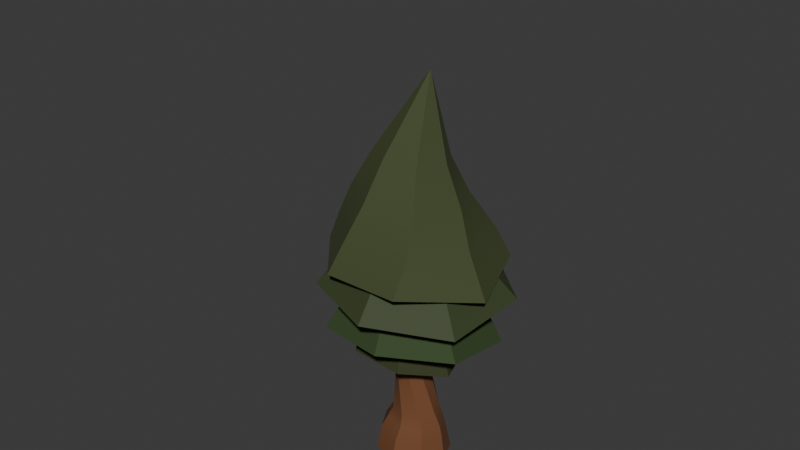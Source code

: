 # Source: tree_1_summer.blend  (saved by Blender 4.5.87; exported with 4.5.12 LTS)
import bpy
from mathutils import Matrix  # noqa: F401  (used for matrix-valued properties, if any)

bpy.ops.wm.read_factory_settings(use_empty=True)
scene = bpy.context.scene
scene.name = 'Scene'

# ---- collections
col_collection = bpy.data.collections.new('Collection'); scene.collection.children.link(col_collection)

# ---- materials (node trees are filled in below, after node groups)
mat_material_005 = bpy.data.materials.new('Material.005')
mat_material_006 = bpy.data.materials.new('Material.006')
mat_material_004 = bpy.data.materials.new('Material.004')
mat_material_003 = bpy.data.materials.new('Material.003')
mat_material_002 = bpy.data.materials.new('Material.002')
mat_material_001 = bpy.data.materials.new('Material.001')

# ---- node groups
ng_smooth_by_angle_001 = bpy.data.node_groups.new('Smooth by Angle.001', 'GeometryNodeTree')
_s = ng_smooth_by_angle_001.interface.new_socket(name='Mesh', in_out='OUTPUT', socket_type='NodeSocketGeometry')
_s = ng_smooth_by_angle_001.interface.new_socket(name='Mesh', in_out='INPUT', socket_type='NodeSocketGeometry')
_s = ng_smooth_by_angle_001.interface.new_socket(name='Angle', in_out='INPUT', socket_type='NodeSocketFloat')
_s.subtype = 'ANGLE'
_s.default_value = 0.5236
_s.min_value = 0.0
_s.max_value = 3.142
_s.description = 'Maximum face angle for smooth edges'
_s = ng_smooth_by_angle_001.interface.new_socket(name='Ignore Sharpness', in_out='INPUT', socket_type='NodeSocketBool')
_s.force_non_field = True
ng_smooth_by_angle_001.description = 'Set the sharpness of mesh edges based on the angle between the neighboring faces'
ng_smooth_by_angle_001.is_modifier = True
_N = ng_smooth_by_angle_001.nodes; _L = ng_smooth_by_angle_001.links
n0 = _N.new('GeometryNodeSetShadeSmooth'); n0.name = 'Set Shade Smooth'; n0.location = (120, -80)
n0.domain = 'EDGE'
n1 = _N.new('GeometryNodeSetShadeSmooth'); n1.name = 'Set Shade Smooth.001'; n1.location = (300, -80)
n2 = _N.new('NodeGroupOutput'); n2.name = 'Group Output'; n2.location = (480, -80)
n3 = _N.new('GeometryNodeInputMeshEdgeAngle'); n3.name = 'Edge Angle'; n3.location = (-440, -240)
n4 = _N.new('NodeGroupInput'); n4.name = 'Group Input'; n4.location = (-80, -80)
n5 = _N.new('GeometryNodeInputEdgeSmooth'); n5.name = 'Is Edge Smooth'; n5.location = (-260, -120)
n6 = _N.new('GeometryNodeInputShadeSmooth'); n6.name = 'Is Shade Smooth'; n6.location = (-440, -397)
n7 = _N.new('FunctionNodeCompare'); n7.name = 'Compare'; n7.location = (-260, -260)
n7.operation = 'LESS_EQUAL'
n7.inputs[6].default_value = (0.0, 0.0, 0.0, 0.0)
n7.inputs[7].default_value = (0.0, 0.0, 0.0, 0.0)
n8 = _N.new('FunctionNodeBooleanMath'); n8.name = 'Boolean Math.001'; n8.location = (-80, -260)
n9 = _N.new('NodeGroupInput'); n9.name = 'Group Input.001'; n9.location = (-440, -329)
n10 = _N.new('NodeGroupInput'); n10.name = 'Group Input.002'; n10.location = (-259, -189)
n11 = _N.new('FunctionNodeBooleanMath'); n11.name = 'Boolean Math'; n11.location = (-80, -149)
n11.operation = 'OR'
n12 = _N.new('FunctionNodeBooleanMath'); n12.name = 'Boolean Math.002'; n12.location = (-260, -380)
n12.operation = 'OR'
n13 = _N.new('NodeGroupInput'); n13.name = 'Group Input.003'; n13.location = (-440, -460)
_L.new(n3.outputs[0], n7.inputs[0])
_L.new(n1.outputs[0], n2.inputs[0])
_L.new(n9.outputs[1], n7.inputs[1])
_L.new(n7.outputs[0], n8.inputs[0])
_L.new(n4.outputs[0], n0.inputs[0])
_L.new(n0.outputs[0], n1.inputs[0])
_L.new(n8.outputs[0], n0.inputs[2])
_L.new(n10.outputs[2], n11.inputs[1])
_L.new(n5.outputs[0], n11.inputs[0])
_L.new(n11.outputs[0], n0.inputs[1])
_L.new(n13.outputs[2], n12.inputs[1])
_L.new(n6.outputs[0], n12.inputs[0])
_L.new(n12.outputs[0], n8.inputs[1])
n2.is_active_output = True
ng_smooth_by_angle = bpy.data.node_groups.new('Smooth by Angle', 'GeometryNodeTree')
_s = ng_smooth_by_angle.interface.new_socket(name='Mesh', in_out='OUTPUT', socket_type='NodeSocketGeometry')
_s = ng_smooth_by_angle.interface.new_socket(name='Mesh', in_out='INPUT', socket_type='NodeSocketGeometry')
_s = ng_smooth_by_angle.interface.new_socket(name='Angle', in_out='INPUT', socket_type='NodeSocketFloat')
_s.subtype = 'ANGLE'
_s.default_value = 0.5236
_s.min_value = 0.0
_s.max_value = 3.142
_s.description = 'Maximum face angle for smooth edges'
_s = ng_smooth_by_angle.interface.new_socket(name='Ignore Sharpness', in_out='INPUT', socket_type='NodeSocketBool')
_s.force_non_field = True
ng_smooth_by_angle.is_modifier = True
_N = ng_smooth_by_angle.nodes; _L = ng_smooth_by_angle.links
n0 = _N.new('GeometryNodeSetShadeSmooth'); n0.name = 'Set Shade Smooth'; n0.location = (120, -80)
n0.domain = 'EDGE'
n1 = _N.new('GeometryNodeSetShadeSmooth'); n1.name = 'Set Shade Smooth.001'; n1.location = (300, -80)
n2 = _N.new('NodeGroupOutput'); n2.name = 'Group Output'; n2.location = (480, -80)
n3 = _N.new('GeometryNodeInputMeshEdgeAngle'); n3.name = 'Edge Angle'; n3.location = (-440, -240)
n4 = _N.new('NodeGroupInput'); n4.name = 'Group Input'; n4.location = (-80, -80)
n5 = _N.new('GeometryNodeInputEdgeSmooth'); n5.name = 'Is Edge Smooth'; n5.location = (-260, -120)
n6 = _N.new('GeometryNodeInputShadeSmooth'); n6.name = 'Is Shade Smooth'; n6.location = (-440, -397)
n7 = _N.new('FunctionNodeCompare'); n7.name = 'Compare'; n7.location = (-260, -260)
n7.operation = 'LESS_EQUAL'
n7.inputs[6].default_value = (0.0, 0.0, 0.0, 0.0)
n7.inputs[7].default_value = (0.0, 0.0, 0.0, 0.0)
n8 = _N.new('FunctionNodeBooleanMath'); n8.name = 'Boolean Math.001'; n8.location = (-80, -260)
n9 = _N.new('NodeGroupInput'); n9.name = 'Group Input.001'; n9.location = (-440, -329)
n10 = _N.new('NodeGroupInput'); n10.name = 'Group Input.002'; n10.location = (-259, -189)
n11 = _N.new('FunctionNodeBooleanMath'); n11.name = 'Boolean Math'; n11.location = (-80, -149)
n11.operation = 'OR'
n12 = _N.new('FunctionNodeBooleanMath'); n12.name = 'Boolean Math.002'; n12.location = (-260, -380)
n12.operation = 'OR'
n13 = _N.new('NodeGroupInput'); n13.name = 'Group Input.003'; n13.location = (-440, -460)
_L.new(n3.outputs[0], n7.inputs[0])
_L.new(n1.outputs[0], n2.inputs[0])
_L.new(n9.outputs[1], n7.inputs[1])
_L.new(n7.outputs[0], n8.inputs[0])
_L.new(n4.outputs[0], n0.inputs[0])
_L.new(n0.outputs[0], n1.inputs[0])
_L.new(n8.outputs[0], n0.inputs[2])
_L.new(n10.outputs[2], n11.inputs[1])
_L.new(n5.outputs[0], n11.inputs[0])
_L.new(n11.outputs[0], n0.inputs[1])
_L.new(n13.outputs[2], n12.inputs[1])
_L.new(n6.outputs[0], n12.inputs[0])
_L.new(n12.outputs[0], n8.inputs[1])
n2.is_active_output = True

# ---- material node trees
mat_material_005.use_nodes = True; mat_material_005.node_tree.nodes.clear()
_N = mat_material_005.node_tree.nodes; _L = mat_material_005.node_tree.links
n0 = _N.new('ShaderNodeBsdfPrincipled'); n0.name = 'Principled BSDF'; n0.location = (-200, 100)
n0.inputs[0].default_value = (0.03183, 0.04021, 0.008331, 1.0)
n0.inputs[2].default_value = 0.8385
n1 = _N.new('ShaderNodeOutputMaterial'); n1.name = 'Material Output'; n1.location = (200, 100)
_L.new(n0.outputs[0], n1.inputs[0])
n1.is_active_output = True
mat_material_006.use_nodes = True; mat_material_006.node_tree.nodes.clear()
_N = mat_material_006.node_tree.nodes; _L = mat_material_006.node_tree.links
n0 = _N.new('ShaderNodeBsdfPrincipled'); n0.name = 'Principled BSDF'; n0.location = (-200, 100)
n0.inputs[0].default_value = (0.1701, 0.06343, 0.02241, 1.0)
n0.inputs[2].default_value = 0.8538
n1 = _N.new('ShaderNodeOutputMaterial'); n1.name = 'Material Output'; n1.location = (200, 100)
_L.new(n0.outputs[0], n1.inputs[0])
n1.is_active_output = True
mat_material_004.use_nodes = True; mat_material_004.node_tree.nodes.clear()
_N = mat_material_004.node_tree.nodes; _L = mat_material_004.node_tree.links
n0 = _N.new('ShaderNodeBsdfPrincipled'); n0.name = 'Principled BSDF'; n0.location = (-200, 100)
n0.inputs[0].default_value = (0.02281, 0.02475, 0.00821, 1.0)
n0.inputs[2].default_value = 0.7923
n1 = _N.new('ShaderNodeOutputMaterial'); n1.name = 'Material Output'; n1.location = (200, 100)
_L.new(n0.outputs[0], n1.inputs[0])
n1.is_active_output = True
mat_material_003.use_nodes = True; mat_material_003.node_tree.nodes.clear()
_N = mat_material_003.node_tree.nodes; _L = mat_material_003.node_tree.links
n0 = _N.new('ShaderNodeBsdfPrincipled'); n0.name = 'Principled BSDF'; n0.location = (-200, 100)
n0.inputs[0].default_value = (0.03938, 0.05744, 0.01743, 1.0)
n0.inputs[2].default_value = 0.7462
n1 = _N.new('ShaderNodeOutputMaterial'); n1.name = 'Material Output'; n1.location = (200, 100)
_L.new(n0.outputs[0], n1.inputs[0])
n1.is_active_output = True
mat_material_002.use_nodes = True; mat_material_002.node_tree.nodes.clear()
_N = mat_material_002.node_tree.nodes; _L = mat_material_002.node_tree.links
n0 = _N.new('ShaderNodeBsdfPrincipled'); n0.name = 'Principled BSDF'; n0.location = (-200, 100)
n0.inputs[0].default_value = (0.03346, 0.06303, 0.01682, 1.0)
n0.inputs[2].default_value = 0.8615
n1 = _N.new('ShaderNodeOutputMaterial'); n1.name = 'Material Output'; n1.location = (200, 100)
_L.new(n0.outputs[0], n1.inputs[0])
n1.is_active_output = True
mat_material_001.use_nodes = True; mat_material_001.node_tree.nodes.clear()
_N = mat_material_001.node_tree.nodes; _L = mat_material_001.node_tree.links
n0 = _N.new('ShaderNodeBsdfPrincipled'); n0.name = 'Principled BSDF'; n0.location = (-200, 100)
n0.inputs[0].default_value = (0.05224, 0.06892, 0.02169, 1.0)
n0.inputs[2].default_value = 0.8231
n1 = _N.new('ShaderNodeOutputMaterial'); n1.name = 'Material Output'; n1.location = (200, 100)
_L.new(n0.outputs[0], n1.inputs[0])
n1.is_active_output = True

# ---- world
world_world = bpy.data.worlds.new('World'); scene.world = world_world
world_world.use_nodes = True; world_world.node_tree.nodes.clear()
_N = world_world.node_tree.nodes; _L = world_world.node_tree.links
n0 = _N.new('ShaderNodeOutputWorld'); n0.name = 'World Output'; n0.location = (200, 100)
n1 = _N.new('ShaderNodeBackground'); n1.name = 'Background'; n1.location = (-200, 100)
n1.inputs[0].default_value = (0.05088, 0.05088, 0.05088, 1.0)
_L.new(n1.outputs[0], n0.inputs[0])
n0.is_active_output = True
world_world.color = (0.05088, 0.05088, 0.05088)
world_world.sun_shadow_jitter_overblur = 0.0

# ---- meshes
me_cone_001 = bpy.data.meshes.new('Cone.001')
me_cone_001.from_pydata([(0.08603, 0.6688, -1.896), (0.04331, 0.6128, -1.321), (0.6836, 0.4781, -1.899), (0.5827, 0.4747, -1.348), (0.9349, 0.01074, -1.873), (0.8431, 0.07779, -1.32), (0.6927, -0.4596, -1.834), (0.6718, -0.3455, -1.252), (0.09893, -0.6575, -1.805), (0.1694, -0.5472, -1.184), (-0.4986, -0.4668, -1.803), (-0.37, -0.4092, -1.156), (-0.7499, 0.0005614, -1.828), (-0.6304, -0.01223, -1.185), (-0.5078, 0.4709, -1.867), (-0.4592, 0.4111, -1.253), (0.5477, 0.4405, -1.058), (0.08719, 0.5583, -1.035), (0.77, 0.1016, -1.034), (0.6238, -0.2598, -0.9757), (0.1948, -0.432, -0.918), (-0.2657, -0.3142, -0.8944), (-0.488, 0.02473, -0.9189), (-0.3418, 0.3861, -0.9771), (0.5024, 0.3834, -0.7053), (0.1502, 0.5003, -0.7104), (0.6501, 0.08856, -0.6951), (0.5069, -0.2116, -0.6859), (0.1565, -0.3412, -0.683), (-0.1957, -0.2243, -0.6881), (-0.3434, 0.07053, -0.6982), (-0.2002, 0.3707, -0.7075), (0.4522, 0.1557, 0.6597), (0.3061, 0.3192, 0.6481), (0.4036, -0.05156, 0.6711), (0.1887, -0.1812, 0.6755), (-0.06652, -0.1572, 0.6705), (-0.2126, 0.006284, 0.6589), (-0.164, 0.2135, 0.6475), (0.05085, 0.3432, 0.6431), (0.3777, 0.1468, 1.796), (0.2839, 0.3003, 1.769), (0.2985, -0.02087, 1.83), (0.09291, -0.1046, 1.851), (-0.1188, -0.05518, 1.847), (-0.2125, 0.09832, 1.82), (-0.1334, 0.266, 1.786), (0.07226, 0.3497, 1.765), (0.3461, 0.2169, 2.288), (0.2659, 0.3483, 2.265), (0.2784, 0.07325, 2.317), (0.1023, 0.001583, 2.335), (-0.07902, 0.04386, 2.332), (-0.1593, 0.1753, 2.309), (-0.09152, 0.319, 2.279), (0.08458, 0.3906, 2.261), (-4.529, 3.626, 8.349), (-4.537, 3.631, 8.352), (-4.527, 3.618, 8.349), (-4.534, 3.611, 8.351), (-4.543, 3.612, 8.355), (-4.548, 3.619, 8.356), (-4.546, 3.627, 8.355)], [], [(0, 1, 3, 2), (2, 3, 5, 4), (4, 5, 7, 6), (6, 7, 9, 8), (8, 9, 11, 10), (10, 11, 13, 12), (7, 5, 18, 19), (12, 13, 15, 14), (14, 15, 1, 0), (0, 2, 4, 6, 8, 10, 12, 14), (23, 22, 30, 31), (13, 11, 21, 22), (9, 7, 19, 20), (15, 13, 22, 23), (5, 3, 16, 18), (11, 9, 20, 21), (1, 15, 23, 17), (3, 1, 17, 16), (29, 28, 36, 37), (21, 20, 28, 29), (19, 18, 26, 27), (16, 17, 25, 24), (17, 23, 31, 25), (22, 21, 29, 30), (20, 19, 27, 28), (18, 16, 24, 26), (37, 36, 44, 45), (27, 26, 34, 35), (24, 25, 33, 32), (25, 31, 39, 33), (30, 29, 37, 38), (28, 27, 35, 36), (26, 24, 32, 34), (31, 30, 38, 39), (46, 45, 53, 54), (35, 34, 42, 43), (32, 33, 41, 40), (33, 39, 47, 41), (38, 37, 45, 46), (36, 35, 43, 44), (34, 32, 40, 42), (39, 38, 46, 47), (48, 49, 55, 54, 53, 52, 51, 50), (44, 43, 51, 52), (42, 40, 48, 50), (47, 46, 54, 55), (45, 44, 52, 53), (43, 42, 50, 51), (40, 41, 49, 48), (41, 47, 55, 49), (56, 57, 62, 61, 60, 59, 58)])
me_cone_001.polygons.foreach_set('use_smooth', [True] * 51)
me_cone_001.polygons.foreach_set('material_index', [1, 1, 1, 1, 1, 1, 1, 1, 1, 1, 1, 1, 1, 1, 1, 1, 1, 1, 1, 1, 1, 1, 1, 1, 1, 1, 1, 1, 1, 1, 1, 1, 1, 1, 1, 1, 1, 1, 1, 1, 1, 1, 1, 1, 1, 1, 1, 1, 1, 1, 5])
_uv = me_cone_001.uv_layers.new(name='UVMap')
_uv.uv.foreach_set('vector', [1.0, 0.5, 1.0, 1.0, 0.875, 1.0, 0.875, 0.5, 0.875, 0.5, 0.875, 1.0, 0.75, 1.0, 0.75, 0.5, 0.75, 0.5, 0.75, 1.0, 0.625, 1.0, 0.625, 0.5, 0.625, 0.5, 0.625, 1.0, 0.5, 1.0, 0.5, 0.5, 0.5, 0.5, 0.5, 1.0, 0.375, 1.0, 0.375, 0.5, 0.375, 0.5, 0.375, 1.0, 0.25, 1.0, 0.25, 0.5, 0.625, 1.0, 0.75, 1.0, 0.75, 1.0, 0.625, 1.0, 0.25, 0.5, 0.25, 1.0, 0.125, 1.0, 0.125, 0.5, 0.125, 0.5, 0.125, 1.0, 0.0, 1.0, 0.0, 0.5, 0.75, 0.49, 0.9197, 0.4197, 0.99, 0.25, 0.9197, 0.08029, 0.75, 0.01, 0.5803, 0.08029, 0.51, 0.25, 0.5803, 0.4197, 0.125, 1.0, 0.25, 1.0, 0.25, 1.0, 0.125, 1.0, 0.25, 1.0, 0.375, 1.0, 0.375, 1.0, 0.25, 1.0, 0.5, 1.0, 0.625, 1.0, 0.625, 1.0, 0.5, 1.0, 0.125, 1.0, 0.25, 1.0, 0.25, 1.0, 0.125, 1.0, 0.75, 1.0, 0.875, 1.0, 0.875, 1.0, 0.75, 1.0, 0.375, 1.0, 0.5, 1.0, 0.5, 1.0, 0.375, 1.0, 0.0, 1.0, 0.125, 1.0, 0.125, 1.0, 0.0, 1.0, 0.875, 1.0, 1.0, 1.0, 1.0, 1.0, 0.875, 1.0, 0.375, 1.0, 0.5, 1.0, 0.5, 1.0, 0.375, 1.0, 0.375, 1.0, 0.5, 1.0, 0.5, 1.0, 0.375, 1.0, 0.625, 1.0, 0.75, 1.0, 0.75, 1.0, 0.625, 1.0, 0.875, 1.0, 1.0, 1.0, 1.0, 1.0, 0.875, 1.0, 0.0, 1.0, 0.125, 1.0, 0.125, 1.0, 0.0, 1.0, 0.25, 1.0, 0.375, 1.0, 0.375, 1.0, 0.25, 1.0, 0.5, 1.0, 0.625, 1.0, 0.625, 1.0, 0.5, 1.0, 0.75, 1.0, 0.875, 1.0, 0.875, 1.0, 0.75, 1.0, 0.375, 1.0, 0.5, 1.0, 0.5, 1.0, 0.375, 1.0, 0.625, 1.0, 0.75, 1.0, 0.75, 1.0, 0.625, 1.0, 0.875, 1.0, 1.0, 1.0, 1.0, 1.0, 0.875, 1.0, 0.0, 1.0, 0.125, 1.0, 0.125, 1.0, 0.0, 1.0, 0.25, 1.0, 0.375, 1.0, 0.375, 1.0, 0.25, 1.0, 0.5, 1.0, 0.625, 1.0, 0.625, 1.0, 0.5, 1.0, 0.75, 1.0, 0.875, 1.0, 0.875, 1.0, 0.75, 1.0, 0.125, 1.0, 0.25, 1.0, 0.25, 1.0, 0.125, 1.0, 0.25, 1.0, 0.375, 1.0, 0.375, 1.0, 0.25, 1.0, 0.625, 1.0, 0.75, 1.0, 0.75, 1.0, 0.625, 1.0, 0.875, 1.0, 1.0, 1.0, 1.0, 1.0, 0.875, 1.0, 0.0, 1.0, 0.125, 1.0, 0.125, 1.0, 0.0, 1.0, 0.25, 1.0, 0.375, 1.0, 0.375, 1.0, 0.25, 1.0, 0.5, 1.0, 0.625, 1.0, 0.625, 1.0, 0.5, 1.0, 0.75, 1.0, 0.875, 1.0, 0.875, 1.0, 0.75, 1.0, 0.125, 1.0, 0.25, 1.0, 0.25, 1.0, 0.125, 1.0, 0.4197, 0.4197, 0.25, 0.49, 0.08029, 0.4197, 0.01, 0.25, 0.08029, 0.08029, 0.25, 0.01, 0.4197, 0.08029, 0.49, 0.25, 0.5, 1.0, 0.625, 1.0, 0.625, 1.0, 0.5, 1.0, 0.75, 1.0, 0.875, 1.0, 0.875, 1.0, 0.75, 1.0, 0.125, 1.0, 0.25, 1.0, 0.25, 1.0, 0.125, 1.0, 0.375, 1.0, 0.5, 1.0, 0.5, 1.0, 0.375, 1.0, 0.625, 1.0, 0.75, 1.0, 0.75, 1.0, 0.625, 1.0, 0.875, 1.0, 1.0, 1.0, 1.0, 1.0, 0.875, 1.0, 0.0, 1.0, 0.125, 1.0, 0.125, 1.0, 0.0, 1.0, 0.4376, 0.3996, 0.25, 0.49, 0.06236, 0.3996, 0.01602, 0.1966, 0.1459, 0.03377, 0.3541, 0.03377, 0.484, 0.1966])
me_cone_001.materials.append(mat_material_005)
me_cone_001.materials.append(mat_material_006)
me_cone_001.materials.append(mat_material_004)
me_cone_001.materials.append(mat_material_003)
me_cone_001.materials.append(mat_material_002)
me_cone_001.materials.append(mat_material_001)
me_cone_001.update()
me_cone = bpy.data.meshes.new('Cone')
me_cone.from_pydata([(0.0, 1.0, -0.668), (0.7818, 0.6235, -0.668), (0.9749, -0.2225, -0.668), (0.4339, -0.901, -0.668), (-0.4339, -0.901, -0.668), (-0.9749, -0.2225, -0.668), (-0.7818, 0.6235, -0.668), (0.0, 0.0, 1.0), (0.942, -0.2156, -0.668), (0.7594, 0.6092, -0.668), (-0.003248, 0.9724, -0.668), (-0.7578, 0.6072, -0.668), (-0.9485, -0.2176, -0.668), (-0.4207, -0.8699, -0.668), (0.4202, -0.8739, -0.668), (0.1441, -0.0318, -0.9053), (0.116, 0.0953, -0.9053), (-0.00155, 0.1513, -0.9053), (-0.1178, 0.09499, -0.9053), (-0.1472, -0.03211, -0.9053), (-0.06587, -0.1326, -0.9053), (0.0637, -0.1332, -0.9053), (-0.01832, 1.172, -1.176), (0.8931, 0.713, -1.092), (1.163, -0.276, -1.323), (0.5476, -1.081, -1.061), (-0.5323, -1.073, -0.9831), (-1.18, -0.2688, -1.032), (-0.9376, 0.743, -1.147), (1.124, -0.268, -1.312), (0.8723, 0.6934, -1.075), (-0.01921, 1.14, -1.167), (-0.9112, 0.7235, -1.133), (-1.148, -0.2627, -1.033), (-0.4991, -1.057, -0.9637), (0.5301, -1.049, -1.053)], [], [(0, 7, 1), (1, 7, 2), (2, 7, 3), (3, 7, 4), (4, 7, 5), (12, 13, 34, 33), (5, 7, 6), (6, 7, 0), (21, 20, 19, 18, 17, 16, 15), (1, 2, 24, 23), (14, 13, 20, 21), (12, 11, 18, 19), (10, 9, 16, 17), (8, 14, 21, 15), (13, 12, 19, 20), (11, 10, 17, 18), (9, 8, 15, 16), (22, 31, 32, 28), (27, 33, 34, 26), (5, 6, 28, 27), (13, 14, 35, 34), (2, 3, 25, 24), (14, 8, 29, 35), (6, 0, 22, 28), (8, 9, 30, 29), (3, 4, 26, 25), (0, 1, 23, 22), (9, 10, 31, 30), (10, 11, 32, 31), (4, 5, 27, 26), (11, 12, 33, 32), (30, 23, 24, 29), (31, 22, 23, 30), (28, 32, 33, 27), (25, 35, 29, 24), (26, 34, 35, 25)])
me_cone.polygons.foreach_set('use_smooth', [True] * 36)
_uv = me_cone.uv_layers.new(name='UVMap')
_uv.uv.foreach_set('vector', [0.25, 0.49, 0.25, 0.25, 0.4376, 0.3996, 0.4376, 0.3996, 0.25, 0.25, 0.484, 0.1966, 0.484, 0.1966, 0.25, 0.25, 0.3541, 0.03377, 0.3541, 0.03377, 0.25, 0.25, 0.1459, 0.03377, 0.1459, 0.03377, 0.25, 0.25, 0.01602, 0.1966, 0.5224, 0.1978, 0.649, 0.04123, 0.649, 0.04123, 0.5224, 0.1978, 0.01602, 0.1966, 0.25, 0.25, 0.06236, 0.3996, 0.06236, 0.3996, 0.25, 0.25, 0.25, 0.49, 0.8508, 0.04027, 0.649, 0.04123, 0.5224, 0.1978, 0.5681, 0.3957, 0.7492, 0.4834, 0.9322, 0.3962, 0.9761, 0.1982, 0.4376, 0.3996, 0.484, 0.1966, 0.484, 0.1966, 0.4376, 0.3996, 0.8508, 0.04027, 0.649, 0.04123, 0.649, 0.04123, 0.8508, 0.04027, 0.5224, 0.1978, 0.5681, 0.3957, 0.5681, 0.3957, 0.5224, 0.1978, 0.7492, 0.4834, 0.9322, 0.3962, 0.9322, 0.3962, 0.7492, 0.4834, 0.9761, 0.1982, 0.8508, 0.04027, 0.8508, 0.04027, 0.9761, 0.1982, 0.649, 0.04123, 0.5224, 0.1978, 0.5224, 0.1978, 0.649, 0.04123, 0.5681, 0.3957, 0.7492, 0.4834, 0.7492, 0.4834, 0.5681, 0.3957, 0.9322, 0.3962, 0.9761, 0.1982, 0.9761, 0.1982, 0.9322, 0.3962, 0.75, 0.49, 0.7492, 0.4834, 0.5681, 0.3957, 0.5624, 0.3996, 0.516, 0.1966, 0.5224, 0.1978, 0.649, 0.04123, 0.6459, 0.03377, 0.01602, 0.1966, 0.06236, 0.3996, 0.06236, 0.3996, 0.01602, 0.1966, 0.649, 0.04123, 0.8508, 0.04027, 0.8508, 0.04027, 0.649, 0.04123, 0.484, 0.1966, 0.3541, 0.03377, 0.3541, 0.03377, 0.484, 0.1966, 0.8508, 0.04027, 0.9761, 0.1982, 0.9761, 0.1982, 0.8508, 0.04027, 0.06236, 0.3996, 0.25, 0.49, 0.25, 0.49, 0.06236, 0.3996, 0.9761, 0.1982, 0.9322, 0.3962, 0.9322, 0.3962, 0.9761, 0.1982, 0.3541, 0.03377, 0.1459, 0.03377, 0.1459, 0.03377, 0.3541, 0.03377, 0.25, 0.49, 0.4376, 0.3996, 0.4376, 0.3996, 0.25, 0.49, 0.9322, 0.3962, 0.7492, 0.4834, 0.7492, 0.4834, 0.9322, 0.3962, 0.7492, 0.4834, 0.5681, 0.3957, 0.5681, 0.3957, 0.7492, 0.4834, 0.1459, 0.03377, 0.01602, 0.1966, 0.01602, 0.1966, 0.1459, 0.03377, 0.5681, 0.3957, 0.5224, 0.1978, 0.5224, 0.1978, 0.5681, 0.3957, 0.9322, 0.3962, 0.9376, 0.3996, 0.984, 0.1966, 0.9761, 0.1982, 0.7492, 0.4834, 0.75, 0.49, 0.9376, 0.3996, 0.9322, 0.3962, 0.5624, 0.3996, 0.5681, 0.3957, 0.5224, 0.1978, 0.516, 0.1966, 0.8541, 0.03377, 0.8508, 0.04027, 0.9761, 0.1982, 0.984, 0.1966, 0.6459, 0.03377, 0.649, 0.04123, 0.8508, 0.04027, 0.8541, 0.03377])
me_cone.materials.append(mat_material_005)
me_cone.update()
me_cone_004 = bpy.data.meshes.new('Cone.004')
me_cone_004.from_pydata([(-3.297e-08, 0.9936, -0.668), (0.7768, 0.6195, -0.668), (0.9687, -0.2211, -0.668), (0.4311, -0.8952, -0.668), (-0.4311, -0.8952, -0.668), (-0.9687, -0.2211, -0.668), (-0.7768, 0.6195, -0.668), (0.0, 0.0, 1.0), (0.942, -0.2156, -0.668), (0.7594, 0.6092, -0.668), (-0.003248, 0.9724, -0.668), (-0.7026, 0.5504, -0.6767), (-0.8542, -0.1928, -0.6732), (-0.4207, -0.8699, -0.668), (0.4202, -0.8739, -0.668), (0.1959, -0.08499, 0.06287), (0.1677, 0.04211, 0.06287), (0.05021, 0.09808, 0.06287), (-0.06607, 0.0418, 0.06287), (-0.09544, -0.0853, 0.06287), (-0.01411, -0.1858, 0.06287), (0.1155, -0.1864, 0.06287), (-0.009014, 1.371, -1.15), (0.988, 0.9149, -1.17), (1.413, -0.3289, -1.451), (0.6308, -1.249, -1.05), (-0.6046, -1.261, -0.9516), (-1.361, -0.2973, -1.028), (-1.057, 0.9211, -1.154), (1.366, -0.3214, -1.436), (0.9661, 0.8905, -1.15), (-0.008719, 1.333, -1.135), (-1.023, 0.8991, -1.145), (-1.291, -0.2674, -1.029), (-0.5827, -1.198, -0.9558), (0.6107, -1.213, -1.041)], [], [(0, 7, 1), (1, 7, 2), (2, 7, 3), (3, 7, 4), (4, 7, 5), (12, 13, 34, 33), (5, 7, 6), (6, 7, 0), (21, 20, 19, 18, 17, 16, 15), (1, 2, 24, 23), (14, 13, 20, 21), (12, 11, 18, 19), (10, 9, 16, 17), (8, 14, 21, 15), (13, 12, 19, 20), (11, 10, 17, 18), (9, 8, 15, 16), (22, 31, 32, 28), (27, 33, 34, 26), (5, 6, 28, 27), (13, 14, 35, 34), (2, 3, 25, 24), (14, 8, 29, 35), (6, 0, 22, 28), (8, 9, 30, 29), (3, 4, 26, 25), (0, 1, 23, 22), (9, 10, 31, 30), (10, 11, 32, 31), (4, 5, 27, 26), (11, 12, 33, 32), (30, 23, 24, 29), (31, 22, 23, 30), (28, 32, 33, 27), (25, 35, 29, 24), (26, 34, 35, 25)])
me_cone_004.polygons.foreach_set('use_smooth', [True] * 36)
_uv = me_cone_004.uv_layers.new(name='UVMap')
_uv.uv.foreach_set('vector', [0.25, 0.49, 0.25, 0.25, 0.4376, 0.3996, 0.4376, 0.3996, 0.25, 0.25, 0.484, 0.1966, 0.484, 0.1966, 0.25, 0.25, 0.3541, 0.03377, 0.3541, 0.03377, 0.25, 0.25, 0.1459, 0.03377, 0.1459, 0.03377, 0.25, 0.25, 0.01602, 0.1966, 0.5224, 0.1978, 0.649, 0.04123, 0.649, 0.04123, 0.5224, 0.1978, 0.01602, 0.1966, 0.25, 0.25, 0.06236, 0.3996, 0.06236, 0.3996, 0.25, 0.25, 0.25, 0.49, 0.8508, 0.04027, 0.649, 0.04123, 0.5224, 0.1978, 0.5681, 0.3957, 0.7492, 0.4834, 0.9322, 0.3962, 0.9761, 0.1982, 0.4376, 0.3996, 0.484, 0.1966, 0.484, 0.1966, 0.4376, 0.3996, 0.8508, 0.04027, 0.649, 0.04123, 0.649, 0.04123, 0.8508, 0.04027, 0.5224, 0.1978, 0.5681, 0.3957, 0.5681, 0.3957, 0.5224, 0.1978, 0.7492, 0.4834, 0.9322, 0.3962, 0.9322, 0.3962, 0.7492, 0.4834, 0.9761, 0.1982, 0.8508, 0.04027, 0.8508, 0.04027, 0.9761, 0.1982, 0.649, 0.04123, 0.5224, 0.1978, 0.5224, 0.1978, 0.649, 0.04123, 0.5681, 0.3957, 0.7492, 0.4834, 0.7492, 0.4834, 0.5681, 0.3957, 0.9322, 0.3962, 0.9761, 0.1982, 0.9761, 0.1982, 0.9322, 0.3962, 0.75, 0.49, 0.7492, 0.4834, 0.5681, 0.3957, 0.5624, 0.3996, 0.516, 0.1966, 0.5224, 0.1978, 0.649, 0.04123, 0.6459, 0.03377, 0.01602, 0.1966, 0.06236, 0.3996, 0.06236, 0.3996, 0.01602, 0.1966, 0.649, 0.04123, 0.8508, 0.04027, 0.8508, 0.04027, 0.649, 0.04123, 0.484, 0.1966, 0.3541, 0.03377, 0.3541, 0.03377, 0.484, 0.1966, 0.8508, 0.04027, 0.9761, 0.1982, 0.9761, 0.1982, 0.8508, 0.04027, 0.06236, 0.3996, 0.25, 0.49, 0.25, 0.49, 0.06236, 0.3996, 0.9761, 0.1982, 0.9322, 0.3962, 0.9322, 0.3962, 0.9761, 0.1982, 0.3541, 0.03377, 0.1459, 0.03377, 0.1459, 0.03377, 0.3541, 0.03377, 0.25, 0.49, 0.4376, 0.3996, 0.4376, 0.3996, 0.25, 0.49, 0.9322, 0.3962, 0.7492, 0.4834, 0.7492, 0.4834, 0.9322, 0.3962, 0.7492, 0.4834, 0.5681, 0.3957, 0.5681, 0.3957, 0.7492, 0.4834, 0.1459, 0.03377, 0.01602, 0.1966, 0.01602, 0.1966, 0.1459, 0.03377, 0.5681, 0.3957, 0.5224, 0.1978, 0.5224, 0.1978, 0.5681, 0.3957, 0.9322, 0.3962, 0.9376, 0.3996, 0.984, 0.1966, 0.9761, 0.1982, 0.7492, 0.4834, 0.75, 0.49, 0.9376, 0.3996, 0.9322, 0.3962, 0.5624, 0.3996, 0.5681, 0.3957, 0.5224, 0.1978, 0.516, 0.1966, 0.8541, 0.03377, 0.8508, 0.04027, 0.9761, 0.1982, 0.984, 0.1966, 0.6459, 0.03377, 0.649, 0.04123, 0.8508, 0.04027, 0.8541, 0.03377])
me_cone_004.materials.append(mat_material_004)
me_cone_004.update()
me_cone_005 = bpy.data.meshes.new('Cone.005')
me_cone_005.from_pydata([(0.0, 1.0, -1.0), (0.7818, 0.6235, -1.0), (0.9749, -0.2225, -1.0), (0.4339, -0.901, -1.0), (-0.4339, -0.901, -1.0), (-0.9749, -0.2225, -1.0), (-0.7818, 0.6235, -1.0), (-0.1605, -0.0001451, 0.3808), (0.9454, -0.2192, -1.0), (0.7527, 0.6045, -1.0), (-0.001024, 0.9705, -1.0), (-0.7548, 0.6093, -1.0), (-0.9499, -0.2168, -1.0), (-0.4249, -0.8718, -1.0), (0.4204, -0.8766, -1.0), (0.5478, -0.118, -0.8833), (0.4445, 0.3238, -0.8833), (0.04016, 0.5201, -0.8833), (-0.3641, 0.3264, -0.8833), (-0.4688, -0.1167, -0.8833), (-0.1872, -0.468, -0.8833), (0.2662, -0.4706, -0.8833), (-0.02607, 1.3, -1.574), (0.9794, 0.791, -1.382), (1.235, -0.2769, -1.359), (0.5585, -1.131, -1.487), (-0.5382, -1.146, -1.36), (-1.165, -0.291, -1.308), (-0.9643, 0.7468, -1.359), (1.175, -0.2731, -1.338), (0.9397, 0.787, -1.363), (-0.02443, 1.264, -1.562), (-0.9374, 0.7259, -1.377), (-1.133, -0.2836, -1.304), (-0.5271, -1.111, -1.349), (0.5412, -1.103, -1.475)], [], [(0, 7, 1), (1, 7, 2), (2, 7, 3), (3, 7, 4), (4, 7, 5), (14, 8, 29, 35), (5, 7, 6), (6, 7, 0), (21, 20, 19, 18, 17, 16, 15), (2, 3, 25, 24), (14, 13, 20, 21), (12, 11, 18, 19), (10, 9, 16, 17), (8, 14, 21, 15), (13, 12, 19, 20), (11, 10, 17, 18), (9, 8, 15, 16), (22, 31, 32, 28), (27, 33, 34, 26), (6, 0, 22, 28), (8, 9, 30, 29), (3, 4, 26, 25), (0, 1, 23, 22), (9, 10, 31, 30), (10, 11, 32, 31), (4, 5, 27, 26), (11, 12, 33, 32), (1, 2, 24, 23), (12, 13, 34, 33), (5, 6, 28, 27), (13, 14, 35, 34), (28, 32, 33, 27), (31, 22, 23, 30), (26, 34, 35, 25), (30, 23, 24, 29), (25, 35, 29, 24)])
me_cone_005.polygons.foreach_set('use_smooth', [True] * 36)
_uv = me_cone_005.uv_layers.new(name='UVMap')
_uv.uv.foreach_set('vector', [0.25, 0.49, 0.25, 0.25, 0.4376, 0.3996, 0.4376, 0.3996, 0.25, 0.25, 0.484, 0.1966, 0.484, 0.1966, 0.25, 0.25, 0.3541, 0.03377, 0.3541, 0.03377, 0.25, 0.25, 0.1459, 0.03377, 0.1459, 0.03377, 0.25, 0.25, 0.01602, 0.1966, 0.8509, 0.03962, 0.9769, 0.1974, 0.9769, 0.1974, 0.8509, 0.03962, 0.01602, 0.1966, 0.25, 0.25, 0.06236, 0.3996, 0.06236, 0.3996, 0.25, 0.25, 0.25, 0.49, 0.8509, 0.03962, 0.648, 0.04077, 0.522, 0.198, 0.5688, 0.3962, 0.7498, 0.4829, 0.9307, 0.3951, 0.9769, 0.1974, 0.484, 0.1966, 0.3541, 0.03377, 0.3541, 0.03377, 0.484, 0.1966, 0.8509, 0.03962, 0.648, 0.04077, 0.648, 0.04077, 0.8509, 0.03962, 0.522, 0.198, 0.5688, 0.3962, 0.5688, 0.3962, 0.522, 0.198, 0.7498, 0.4829, 0.9307, 0.3951, 0.9307, 0.3951, 0.7498, 0.4829, 0.9769, 0.1974, 0.8509, 0.03962, 0.8509, 0.03962, 0.9769, 0.1974, 0.648, 0.04077, 0.522, 0.198, 0.522, 0.198, 0.648, 0.04077, 0.5688, 0.3962, 0.7498, 0.4829, 0.7498, 0.4829, 0.5688, 0.3962, 0.9307, 0.3951, 0.9769, 0.1974, 0.9769, 0.1974, 0.9307, 0.3951, 0.75, 0.49, 0.7498, 0.4829, 0.5688, 0.3962, 0.5624, 0.3996, 0.516, 0.1966, 0.522, 0.198, 0.648, 0.04077, 0.6459, 0.03377, 0.06236, 0.3996, 0.25, 0.49, 0.25, 0.49, 0.06236, 0.3996, 0.9769, 0.1974, 0.9307, 0.3951, 0.9307, 0.3951, 0.9769, 0.1974, 0.3541, 0.03377, 0.1459, 0.03377, 0.1459, 0.03377, 0.3541, 0.03377, 0.25, 0.49, 0.4376, 0.3996, 0.4376, 0.3996, 0.25, 0.49, 0.9307, 0.3951, 0.7498, 0.4829, 0.7498, 0.4829, 0.9307, 0.3951, 0.7498, 0.4829, 0.5688, 0.3962, 0.5688, 0.3962, 0.7498, 0.4829, 0.1459, 0.03377, 0.01602, 0.1966, 0.01602, 0.1966, 0.1459, 0.03377, 0.5688, 0.3962, 0.522, 0.198, 0.522, 0.198, 0.5688, 0.3962, 0.4376, 0.3996, 0.484, 0.1966, 0.484, 0.1966, 0.4376, 0.3996, 0.522, 0.198, 0.648, 0.04077, 0.648, 0.04077, 0.522, 0.198, 0.01602, 0.1966, 0.06236, 0.3996, 0.06236, 0.3996, 0.01602, 0.1966, 0.648, 0.04077, 0.8509, 0.03962, 0.8509, 0.03962, 0.648, 0.04077, 0.5624, 0.3996, 0.5688, 0.3962, 0.522, 0.198, 0.516, 0.1966, 0.7498, 0.4829, 0.75, 0.49, 0.9376, 0.3996, 0.9307, 0.3951, 0.6459, 0.03377, 0.648, 0.04077, 0.8509, 0.03962, 0.8541, 0.03377, 0.9307, 0.3951, 0.9376, 0.3996, 0.984, 0.1966, 0.9769, 0.1974, 0.8541, 0.03377, 0.8509, 0.03962, 0.9769, 0.1974, 0.984, 0.1966])
me_cone_005.materials.append(mat_material_002)
me_cone_005.update()
me_cone_006 = bpy.data.meshes.new('Cone.006')
me_cone_006.from_pydata([(0.0, 1.0, -1.0), (0.7818, 0.6235, -1.0), (0.9749, -0.2225, -1.0), (0.4339, -0.901, -1.0), (-0.4339, -0.901, -1.0), (-0.9749, -0.2225, -1.0), (-0.7818, 0.6235, -1.0), (-0.1765, 2.257e-05, 0.6506), (0.9454, -0.2192, -1.0), (0.7527, 0.6045, -1.0), (-0.001024, 0.9705, -1.0), (-0.7548, 0.6093, -1.0), (-0.9499, -0.2168, -1.0), (-0.4249, -0.8718, -1.0), (0.4204, -0.8766, -1.0), (0.5478, -0.118, -0.8833), (0.4445, 0.3238, -0.8833), (0.04016, 0.5201, -0.8833), (-0.3641, 0.3264, -0.8833), (-0.4688, -0.1167, -0.8833), (-0.1872, -0.468, -0.8833), (0.2662, -0.4706, -0.8833), (-0.02552, 1.469, -1.68), (1.111, 0.8937, -1.464), (1.399, -0.313, -1.438), (0.635, -1.279, -1.583), (-0.6042, -1.295, -1.439), (-1.312, -0.3288, -1.38), (-1.086, 0.8438, -1.438), (1.314, -0.2801, -1.409), (1.066, 0.8892, -1.443), (-0.02366, 1.428, -1.667), (-1.055, 0.8202, -1.458), (-1.277, -0.3205, -1.376), (-0.5917, -1.255, -1.426), (0.6121, -1.227, -1.569)], [], [(0, 7, 1), (1, 7, 2), (2, 7, 3), (3, 7, 4), (4, 7, 5), (14, 8, 29, 35), (5, 7, 6), (6, 7, 0), (21, 20, 19, 18, 17, 16, 15), (2, 3, 25, 24), (14, 13, 20, 21), (12, 11, 18, 19), (10, 9, 16, 17), (8, 14, 21, 15), (13, 12, 19, 20), (11, 10, 17, 18), (9, 8, 15, 16), (22, 31, 32, 28), (27, 33, 34, 26), (6, 0, 22, 28), (8, 9, 30, 29), (3, 4, 26, 25), (0, 1, 23, 22), (9, 10, 31, 30), (10, 11, 32, 31), (4, 5, 27, 26), (11, 12, 33, 32), (1, 2, 24, 23), (12, 13, 34, 33), (5, 6, 28, 27), (13, 14, 35, 34), (28, 32, 33, 27), (31, 22, 23, 30), (26, 34, 35, 25), (30, 23, 24, 29), (25, 35, 29, 24)])
me_cone_006.polygons.foreach_set('use_smooth', [True] * 36)
_uv = me_cone_006.uv_layers.new(name='UVMap')
_uv.uv.foreach_set('vector', [0.25, 0.49, 0.25, 0.25, 0.4376, 0.3996, 0.4376, 0.3996, 0.25, 0.25, 0.484, 0.1966, 0.484, 0.1966, 0.25, 0.25, 0.3541, 0.03377, 0.3541, 0.03377, 0.25, 0.25, 0.1459, 0.03377, 0.1459, 0.03377, 0.25, 0.25, 0.01602, 0.1966, 0.8509, 0.03962, 0.9769, 0.1974, 0.9769, 0.1974, 0.8509, 0.03962, 0.01602, 0.1966, 0.25, 0.25, 0.06236, 0.3996, 0.06236, 0.3996, 0.25, 0.25, 0.25, 0.49, 0.8509, 0.03962, 0.648, 0.04077, 0.522, 0.198, 0.5688, 0.3962, 0.7498, 0.4829, 0.9307, 0.3951, 0.9769, 0.1974, 0.484, 0.1966, 0.3541, 0.03377, 0.3541, 0.03377, 0.484, 0.1966, 0.8509, 0.03962, 0.648, 0.04077, 0.648, 0.04077, 0.8509, 0.03962, 0.522, 0.198, 0.5688, 0.3962, 0.5688, 0.3962, 0.522, 0.198, 0.7498, 0.4829, 0.9307, 0.3951, 0.9307, 0.3951, 0.7498, 0.4829, 0.9769, 0.1974, 0.8509, 0.03962, 0.8509, 0.03962, 0.9769, 0.1974, 0.648, 0.04077, 0.522, 0.198, 0.522, 0.198, 0.648, 0.04077, 0.5688, 0.3962, 0.7498, 0.4829, 0.7498, 0.4829, 0.5688, 0.3962, 0.9307, 0.3951, 0.9769, 0.1974, 0.9769, 0.1974, 0.9307, 0.3951, 0.75, 0.49, 0.7498, 0.4829, 0.5688, 0.3962, 0.5624, 0.3996, 0.516, 0.1966, 0.522, 0.198, 0.648, 0.04077, 0.6459, 0.03377, 0.06236, 0.3996, 0.25, 0.49, 0.25, 0.49, 0.06236, 0.3996, 0.9769, 0.1974, 0.9307, 0.3951, 0.9307, 0.3951, 0.9769, 0.1974, 0.3541, 0.03377, 0.1459, 0.03377, 0.1459, 0.03377, 0.3541, 0.03377, 0.25, 0.49, 0.4376, 0.3996, 0.4376, 0.3996, 0.25, 0.49, 0.9307, 0.3951, 0.7498, 0.4829, 0.7498, 0.4829, 0.9307, 0.3951, 0.7498, 0.4829, 0.5688, 0.3962, 0.5688, 0.3962, 0.7498, 0.4829, 0.1459, 0.03377, 0.01602, 0.1966, 0.01602, 0.1966, 0.1459, 0.03377, 0.5688, 0.3962, 0.522, 0.198, 0.522, 0.198, 0.5688, 0.3962, 0.4376, 0.3996, 0.484, 0.1966, 0.484, 0.1966, 0.4376, 0.3996, 0.522, 0.198, 0.648, 0.04077, 0.648, 0.04077, 0.522, 0.198, 0.01602, 0.1966, 0.06236, 0.3996, 0.06236, 0.3996, 0.01602, 0.1966, 0.648, 0.04077, 0.8509, 0.03962, 0.8509, 0.03962, 0.648, 0.04077, 0.5624, 0.3996, 0.5688, 0.3962, 0.522, 0.198, 0.516, 0.1966, 0.7498, 0.4829, 0.75, 0.49, 0.9376, 0.3996, 0.9307, 0.3951, 0.6459, 0.03377, 0.648, 0.04077, 0.8509, 0.03962, 0.8541, 0.03377, 0.9307, 0.3951, 0.9376, 0.3996, 0.984, 0.1966, 0.9769, 0.1974, 0.8541, 0.03377, 0.8509, 0.03962, 0.9769, 0.1974, 0.984, 0.1966])
me_cone_006.materials.append(mat_material_003)
me_cone_006.update()
me_cone_008 = bpy.data.meshes.new('Cone.008')
me_cone_008.from_pydata([(0.0, 1.0, -1.0), (0.7818, 0.6235, -1.0), (0.9749, -0.2225, -1.0), (0.4339, -0.901, -1.0), (-0.3983, -0.8046, -0.9953), (-0.9749, -0.2225, -1.0), (-0.7818, 0.6235, -1.0), (0.4198, -0.8752, -1.0), (0.9468, -0.2139, -1.0), (0.7565, 0.5987, -1.0), (7.921e-05, 0.972, -1.0), (-0.7262, 0.5478, -1.0), (-0.8487, -0.212, -0.9947), (-0.3821, -0.7644, -0.9947), (0.3211, -0.6236, -0.9408), (0.6997, -0.1487, -0.9408), (0.563, 0.4349, -0.9408), (0.01972, 0.703, -0.9408), (-0.5253, 0.4401, -0.9408), (-0.6602, -0.1487, -0.9408), (-0.2835, -0.6219, -0.9408), (-0.03126, 1.092, -1.401), (0.9076, 0.6998, -1.349), (1.092, -0.3222, -1.302), (0.4916, -1.095, -1.476), (-0.5749, -1.082, -1.674), (-1.183, -0.1495, -1.528), (-0.8445, 0.7902, -1.541), (0.4748, -1.054, -1.476), (1.057, -0.3109, -1.304), (0.8754, 0.6687, -1.355), (-0.03092, 1.064, -1.406), (-0.7585, 0.7001, -1.465), (-1.071, -0.1365, -1.413), (-0.559, -1.038, -1.671), (-0.6656, 0.4356, -0.3932), (-0.7133, -0.1982, -0.4118), (-0.2633, -0.637, -0.4147), (0.3455, -0.5502, -0.3997), (0.6547, -0.003285, -0.3781), (0.4314, 0.5919, -0.3661), (-0.1562, 0.7873, -0.3728), (-0.1465, 0.5196, 0.2987), (-0.4688, 0.2769, 0.2992), (-0.4834, -0.1364, 0.2681), (-0.1794, -0.4091, 0.229), (0.2144, -0.3358, 0.2111), (0.4014, 0.0283, 0.228), (0.2408, 0.409, 0.267), (-0.01727, -0.08803, 1.596), (-0.02233, -0.0941, 1.596), (-0.02076, -0.102, 1.595), (-0.01375, -0.1059, 1.594), (-0.006566, -0.1027, 1.594), (-0.004628, -0.09495, 1.594), (-0.009393, -0.08841, 1.595)], [], [(24, 28, 29, 23), (12, 13, 34, 33), (25, 34, 28, 24), (14, 20, 19, 18, 17, 16, 15), (5, 6, 27, 26), (13, 12, 19, 20), (11, 10, 17, 18), (9, 8, 15, 16), (7, 13, 20, 14), (12, 11, 18, 19), (10, 9, 16, 17), (8, 7, 14, 15), (21, 31, 32, 27), (26, 33, 34, 25), (2, 3, 24, 23), (13, 7, 28, 34), (6, 0, 21, 27), (7, 8, 29, 28), (3, 4, 25, 24), (0, 1, 22, 21), (8, 9, 30, 29), (9, 10, 31, 30), (4, 5, 26, 25), (10, 11, 32, 31), (1, 2, 23, 22), (11, 12, 33, 32), (36, 37, 45, 44), (6, 35, 41, 0), (0, 41, 40, 1), (1, 40, 39, 2), (2, 39, 38, 3), (3, 38, 37, 4), (4, 37, 36, 5), (5, 36, 35, 6), (27, 32, 33, 26), (31, 21, 22, 30), (30, 22, 23, 29), (48, 42, 49, 55), (41, 35, 43, 42), (39, 40, 48, 47), (37, 38, 46, 45), (35, 36, 44, 43), (40, 41, 42, 48), (38, 39, 47, 46), (50, 51, 52, 53, 54, 55, 49), (46, 47, 54, 53), (44, 45, 52, 51), (42, 43, 50, 49), (47, 48, 55, 54), (45, 46, 53, 52), (43, 44, 51, 50)])
me_cone_008.polygons.foreach_set('use_smooth', [True] * 51)
_uv = me_cone_008.uv_layers.new(name='UVMap')
_uv.uv.foreach_set('vector', [0.8541, 0.03377, 0.8507, 0.03996, 0.9772, 0.1987, 0.984, 0.1966, 0.5228, 0.1987, 0.6487, 0.04055, 0.6487, 0.04055, 0.5228, 0.1987, 0.6459, 0.03377, 0.6487, 0.04055, 0.8507, 0.03996, 0.8541, 0.03377, 0.8507, 0.03996, 0.6487, 0.04055, 0.5228, 0.1987, 0.5679, 0.3954, 0.75, 0.4833, 0.9316, 0.3937, 0.9772, 0.1987, 0.01602, 0.1966, 0.06236, 0.3996, 0.06236, 0.3996, 0.01602, 0.1966, 0.6487, 0.04055, 0.5228, 0.1987, 0.5228, 0.1987, 0.6487, 0.04055, 0.5679, 0.3954, 0.75, 0.4833, 0.75, 0.4833, 0.5679, 0.3954, 0.9316, 0.3937, 0.9772, 0.1987, 0.9772, 0.1987, 0.9316, 0.3937, 0.8507, 0.03996, 0.6487, 0.04055, 0.6487, 0.04055, 0.8507, 0.03996, 0.5228, 0.1987, 0.5679, 0.3954, 0.5679, 0.3954, 0.5228, 0.1987, 0.75, 0.4833, 0.9316, 0.3937, 0.9316, 0.3937, 0.75, 0.4833, 0.9772, 0.1987, 0.8507, 0.03996, 0.8507, 0.03996, 0.9772, 0.1987, 0.75, 0.49, 0.75, 0.4833, 0.5679, 0.3954, 0.5624, 0.3996, 0.516, 0.1966, 0.5228, 0.1987, 0.6487, 0.04055, 0.6459, 0.03377, 0.484, 0.1966, 0.3541, 0.03377, 0.3541, 0.03377, 0.484, 0.1966, 0.6487, 0.04055, 0.8507, 0.03996, 0.8507, 0.03996, 0.6487, 0.04055, 0.06236, 0.3996, 0.25, 0.49, 0.25, 0.49, 0.06236, 0.3996, 0.8507, 0.03996, 0.9772, 0.1987, 0.9772, 0.1987, 0.8507, 0.03996, 0.3541, 0.03377, 0.1459, 0.03377, 0.1459, 0.03377, 0.3541, 0.03377, 0.25, 0.49, 0.4376, 0.3996, 0.4376, 0.3996, 0.25, 0.49, 0.9772, 0.1987, 0.9316, 0.3937, 0.9316, 0.3937, 0.9772, 0.1987, 0.9316, 0.3937, 0.75, 0.4833, 0.75, 0.4833, 0.9316, 0.3937, 0.1459, 0.03377, 0.01602, 0.1966, 0.01602, 0.1966, 0.1459, 0.03377, 0.75, 0.4833, 0.5679, 0.3954, 0.5679, 0.3954, 0.75, 0.4833, 0.4376, 0.3996, 0.484, 0.1966, 0.484, 0.1966, 0.4376, 0.3996, 0.5679, 0.3954, 0.5228, 0.1987, 0.5228, 0.1987, 0.5679, 0.3954, 0.08105, 0.2114, 0.1748, 0.09387, 0.1748, 0.09387, 0.08105, 0.2114, 0.06236, 0.3996, 0.1145, 0.358, 0.25, 0.4233, 0.25, 0.49, 0.25, 0.49, 0.25, 0.4233, 0.3855, 0.358, 0.4376, 0.3996, 0.4376, 0.3996, 0.3855, 0.358, 0.4189, 0.2114, 0.484, 0.1966, 0.484, 0.1966, 0.4189, 0.2114, 0.3252, 0.09387, 0.3541, 0.03377, 0.3541, 0.03377, 0.3252, 0.09387, 0.1748, 0.09387, 0.1459, 0.03377, 0.1459, 0.03377, 0.1748, 0.09387, 0.08105, 0.2114, 0.01602, 0.1966, 0.01602, 0.1966, 0.08105, 0.2114, 0.1145, 0.358, 0.06236, 0.3996, 0.5624, 0.3996, 0.5679, 0.3954, 0.5228, 0.1987, 0.516, 0.1966, 0.75, 0.4833, 0.75, 0.49, 0.9376, 0.3996, 0.9316, 0.3937, 0.9316, 0.3937, 0.9376, 0.3996, 0.984, 0.1966, 0.9772, 0.1987, 0.3855, 0.358, 0.25, 0.4233, 0.25, 0.4233, 0.3855, 0.358, 0.25, 0.4233, 0.1145, 0.358, 0.1145, 0.358, 0.25, 0.4233, 0.4189, 0.2114, 0.3855, 0.358, 0.3855, 0.358, 0.4189, 0.2114, 0.1748, 0.09387, 0.3252, 0.09387, 0.3252, 0.09387, 0.1748, 0.09387, 0.1145, 0.358, 0.08105, 0.2114, 0.08105, 0.2114, 0.1145, 0.358, 0.3855, 0.358, 0.25, 0.4233, 0.25, 0.4233, 0.3855, 0.358, 0.3252, 0.09387, 0.4189, 0.2114, 0.4189, 0.2114, 0.3252, 0.09387, 0.1145, 0.358, 0.08105, 0.2114, 0.1748, 0.09387, 0.3252, 0.09387, 0.4189, 0.2114, 0.3855, 0.358, 0.25, 0.4233, 0.3252, 0.09387, 0.4189, 0.2114, 0.4189, 0.2114, 0.3252, 0.09387, 0.08105, 0.2114, 0.1748, 0.09387, 0.1748, 0.09387, 0.08105, 0.2114, 0.25, 0.4233, 0.1145, 0.358, 0.1145, 0.358, 0.25, 0.4233, 0.4189, 0.2114, 0.3855, 0.358, 0.3855, 0.358, 0.4189, 0.2114, 0.1748, 0.09387, 0.3252, 0.09387, 0.3252, 0.09387, 0.1748, 0.09387, 0.1145, 0.358, 0.08105, 0.2114, 0.08105, 0.2114, 0.1145, 0.358])
me_cone_008.materials.append(mat_material_001)
me_cone_008.update()

# ---- objects
ob_tree = bpy.data.objects.new('tree', me_cone_001)
ob_cone = bpy.data.objects.new('Cone', me_cone)
ob_cone_001 = bpy.data.objects.new('Cone.001', me_cone_004)
ob_cone_002 = bpy.data.objects.new('Cone.002', me_cone_005)
ob_cone_003 = bpy.data.objects.new('Cone.003', me_cone_006)
ob_cone_004 = bpy.data.objects.new('Cone.004', me_cone_008)

# ---- transforms, parenting, visibility, modifiers, constraints
ob_tree.location = (0.0, 0.0, 0.9372)
ob_tree.rotation_euler = (0.05577, -0.02456, -0.008385)
ob_tree.scale = (0.5737, 0.665, 0.5401)
_m = ob_tree.modifiers.new('Smooth by Angle.001', 'NODES')
_m.node_group = ng_smooth_by_angle_001
_m.use_pin_to_last = True
_m.show_group_selector = False
_m = ob_tree.modifiers.new('Smooth by Angle', 'NODES')
_m.node_group = ng_smooth_by_angle
_m.use_pin_to_last = True
_m.show_group_selector = False
ob_cone.parent = ob_tree
ob_cone.matrix_parent_inverse = Matrix(((1.743, -0.01461, 0.0428, -0.05175), (0.01053, 1.501, 0.0838, -0.1013), (-0.04625, -0.1028, 1.848, -2.234), (0.0, -0.0, -0.0, 1.0)))
ob_cone.location = (0.04495, 0.0363, 2.333)
ob_cone.scale = (0.5987, 0.5987, 0.5207)
_m = ob_cone.modifiers.new('Smooth by Angle.001', 'NODES')
_m.node_group = ng_smooth_by_angle_001
_m.use_pin_to_last = True
_m.show_group_selector = False
ob_cone_001.parent = ob_tree
ob_cone_001.matrix_parent_inverse = Matrix(((1.743, -0.01461, 0.0428, -0.05175), (0.01053, 1.501, 0.0838, -0.1013), (-0.04625, -0.1028, 1.848, -2.234), (0.0, -0.0, -0.0, 1.0)))
ob_cone_001.location = (0.04495, 0.0363, 2.623)
ob_cone_001.rotation_euler = (0.05462, -0.1073, -2.814)
ob_cone_001.scale = (0.5832, 0.5828, 0.5482)
_m = ob_cone_001.modifiers.new('Smooth by Angle.001', 'NODES')
_m.node_group = ng_smooth_by_angle_001
_m.use_pin_to_last = True
_m.show_group_selector = False
ob_cone_002.parent = ob_tree
ob_cone_002.matrix_parent_inverse = Matrix(((1.743, -0.01461, 0.0428, -0.05175), (0.01053, 1.501, 0.0838, -0.1013), (-0.04625, -0.1028, 1.848, -2.234), (0.0, -0.0, -0.0, 1.0)))
ob_cone_002.location = (0.08288, 0.07994, 3.257)
ob_cone_002.rotation_euler = (0.0006215, 0.05918, 7.864)
ob_cone_002.scale = (0.8532, 0.8532, 0.8532)
_m = ob_cone_002.modifiers.new('Smooth by Angle.001', 'NODES')
_m.node_group = ng_smooth_by_angle_001
_m.use_pin_to_last = True
_m.show_group_selector = False
ob_cone_003.parent = ob_tree
ob_cone_003.matrix_parent_inverse = Matrix(((1.743, -0.01461, 0.0428, -0.05175), (0.01053, 1.501, 0.0838, -0.1013), (-0.04625, -0.1028, 1.848, -2.234), (0.0, -0.0, -0.0, 1.0)))
ob_cone_003.location = (0.08288, 0.07994, 3.842)
ob_cone_003.rotation_euler = (-0.03158, 0.01061, 6.868)
ob_cone_003.scale = (0.8532, 0.8532, 0.8532)
_m = ob_cone_003.modifiers.new('Smooth by Angle.001', 'NODES')
_m.node_group = ng_smooth_by_angle_001
_m.use_pin_to_last = True
_m.show_group_selector = False
ob_cone_004.parent = ob_tree
ob_cone_004.matrix_parent_inverse = Matrix(((1.743, -0.01461, 0.0428, -0.05175), (0.01053, 1.501, 0.0838, -0.1013), (-0.04625, -0.1028, 1.848, -2.234), (0.0, -0.0, -0.0, 1.0)))
ob_cone_004.location = (0.1033, 0.06242, 4.052)
ob_cone_004.rotation_euler = (0.02235, 0.04863, 1.918)
ob_cone_004.scale = (0.9169, 0.9427, 0.7217)
_m = ob_cone_004.modifiers.new('Smooth by Angle.001', 'NODES')
_m.node_group = ng_smooth_by_angle_001
_m.use_pin_to_last = True
_m.show_group_selector = False

# ---- collection membership
scene.collection.objects.link(ob_tree)
col_collection.objects.link(ob_cone)
col_collection.objects.link(ob_cone_001)
col_collection.objects.link(ob_cone_002)
col_collection.objects.link(ob_cone_003)
col_collection.objects.link(ob_cone_004)

# ---- scene / render settings (as saved in the file)
scene.frame_start = 1; scene.frame_end = 250; scene.frame_set(50)
scene.render.engine = 'BLENDER_EEVEE_NEXT'
scene.render.bake_bias = 0.0
scene.render.bake_samples = 0
scene.cycles.sampling_pattern = 'TABULATED_SOBOL'
scene.eevee.use_volume_custom_range = False
bpy.context.view_layer.update()

# ---- added for rendering (the .blend has no active camera and no usable light): camera, sun
cam_auto = bpy.data.cameras.new('AutoCamera')
cam_auto.lens = 50.0
cam_auto.sensor_width = 36.0
cam_auto.clip_end = 1000.0
ob_auto_camera = bpy.data.objects.new('AutoCamera', cam_auto)
scene.collection.objects.link(ob_auto_camera)
ob_auto_camera.location = (7.16029, -8.71438, 8.8453)
ob_auto_camera.rotation_euler = (1.09748, -7.21219e-08, 0.694738)
scene.camera = ob_auto_camera
light_auto_sun = bpy.data.lights.new('AutoSun', 'SUN')
light_auto_sun.energy = 3.0
light_auto_sun.angle = 0.0523599
ob_auto_sun = bpy.data.objects.new('AutoSun', light_auto_sun)
scene.collection.objects.link(ob_auto_sun)
ob_auto_sun.rotation_euler = (0.872665, 0.174533, 0.523599)
bpy.context.view_layer.update()
